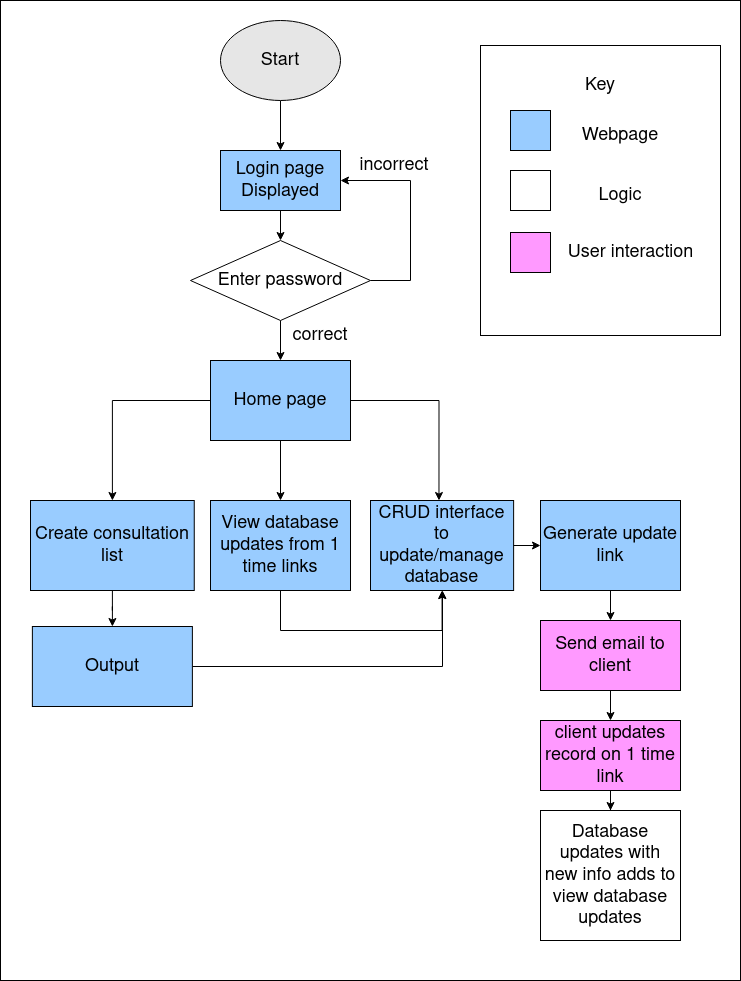

The diagram above was exported from draw.io. Its source (the exported page's mxGraphModel, read from the mxfile embedded in the PNG):
<mxGraphModel dx="2249" dy="749" grid="1" gridSize="10" guides="1" tooltips="1" connect="1" arrows="1" fold="1" page="1" pageScale="1" pageWidth="827" pageHeight="1169" math="0" shadow="0">
  <root>
    <mxCell id="0" />
    <mxCell id="1" parent="0" />
    <mxCell id="bE497TkdkG2mrn3JYzus-1" value="" style="rounded=0;whiteSpace=wrap;html=1;" vertex="1" parent="1">
      <mxGeometry x="-50" y="30" width="740" height="980" as="geometry" />
    </mxCell>
    <mxCell id="OKffm2gAdeR7MBYt5vDp-3" style="edgeStyle=orthogonalEdgeStyle;rounded=0;orthogonalLoop=1;jettySize=auto;html=1;entryX=0.5;entryY=0;entryDx=0;entryDy=0;fontSize=18;" parent="1" source="OKffm2gAdeR7MBYt5vDp-1" target="OKffm2gAdeR7MBYt5vDp-2" edge="1">
      <mxGeometry relative="1" as="geometry" />
    </mxCell>
    <mxCell id="OKffm2gAdeR7MBYt5vDp-1" value="Start" style="ellipse;whiteSpace=wrap;html=1;fontSize=18;fillColor=#E6E6E6;" parent="1" vertex="1">
      <mxGeometry x="170" y="50" width="120" height="80" as="geometry" />
    </mxCell>
    <mxCell id="OKffm2gAdeR7MBYt5vDp-5" style="edgeStyle=orthogonalEdgeStyle;rounded=0;orthogonalLoop=1;jettySize=auto;html=1;entryX=0.5;entryY=0;entryDx=0;entryDy=0;fontSize=18;" parent="1" source="OKffm2gAdeR7MBYt5vDp-2" edge="1">
      <mxGeometry relative="1" as="geometry">
        <mxPoint x="230" y="270" as="targetPoint" />
      </mxGeometry>
    </mxCell>
    <mxCell id="OKffm2gAdeR7MBYt5vDp-2" value="Login page Displayed" style="rounded=0;whiteSpace=wrap;html=1;fontSize=18;fillColor=#99CCFF;" parent="1" vertex="1">
      <mxGeometry x="170" y="180" width="120" height="60" as="geometry" />
    </mxCell>
    <mxCell id="OKffm2gAdeR7MBYt5vDp-7" style="edgeStyle=orthogonalEdgeStyle;rounded=0;orthogonalLoop=1;jettySize=auto;html=1;exitX=0.5;exitY=1;exitDx=0;exitDy=0;fontSize=18;" parent="1" edge="1">
      <mxGeometry relative="1" as="geometry">
        <mxPoint x="230" y="390" as="targetPoint" />
        <mxPoint x="230" y="350" as="sourcePoint" />
      </mxGeometry>
    </mxCell>
    <mxCell id="OKffm2gAdeR7MBYt5vDp-8" value="correct" style="text;html=1;strokeColor=none;fillColor=none;align=center;verticalAlign=middle;whiteSpace=wrap;rounded=0;fontSize=18;" parent="1" vertex="1">
      <mxGeometry x="240" y="350" width="60" height="30" as="geometry" />
    </mxCell>
    <mxCell id="OKffm2gAdeR7MBYt5vDp-23" style="edgeStyle=orthogonalEdgeStyle;rounded=0;orthogonalLoop=1;jettySize=auto;html=1;entryX=0.5;entryY=0;entryDx=0;entryDy=0;fontSize=18;" parent="1" source="OKffm2gAdeR7MBYt5vDp-10" target="OKffm2gAdeR7MBYt5vDp-22" edge="1">
      <mxGeometry relative="1" as="geometry" />
    </mxCell>
    <mxCell id="OKffm2gAdeR7MBYt5vDp-10" value="Generate update link" style="rounded=0;whiteSpace=wrap;html=1;fontSize=18;fillColor=#99CCFF;" parent="1" vertex="1">
      <mxGeometry x="490" y="530" width="140" height="90" as="geometry" />
    </mxCell>
    <mxCell id="OKffm2gAdeR7MBYt5vDp-15" style="edgeStyle=orthogonalEdgeStyle;rounded=0;orthogonalLoop=1;jettySize=auto;html=1;fontSize=18;" parent="1" source="OKffm2gAdeR7MBYt5vDp-11" target="OKffm2gAdeR7MBYt5vDp-12" edge="1">
      <mxGeometry relative="1" as="geometry" />
    </mxCell>
    <mxCell id="OKffm2gAdeR7MBYt5vDp-16" style="edgeStyle=orthogonalEdgeStyle;rounded=0;orthogonalLoop=1;jettySize=auto;html=1;entryX=0.5;entryY=0;entryDx=0;entryDy=0;fontSize=18;" parent="1" source="OKffm2gAdeR7MBYt5vDp-11" target="OKffm2gAdeR7MBYt5vDp-13" edge="1">
      <mxGeometry relative="1" as="geometry" />
    </mxCell>
    <mxCell id="OKffm2gAdeR7MBYt5vDp-17" style="edgeStyle=orthogonalEdgeStyle;rounded=0;orthogonalLoop=1;jettySize=auto;html=1;fontSize=18;" parent="1" source="OKffm2gAdeR7MBYt5vDp-11" edge="1">
      <mxGeometry relative="1" as="geometry">
        <mxPoint x="388.47058823529414" y="530" as="targetPoint" />
      </mxGeometry>
    </mxCell>
    <mxCell id="OKffm2gAdeR7MBYt5vDp-11" value="Home page" style="rounded=0;whiteSpace=wrap;html=1;fontSize=18;fillColor=#99CCFF;" parent="1" vertex="1">
      <mxGeometry x="160" y="390" width="140" height="80" as="geometry" />
    </mxCell>
    <mxCell id="OKffm2gAdeR7MBYt5vDp-33" value="" style="edgeStyle=orthogonalEdgeStyle;rounded=0;orthogonalLoop=1;jettySize=auto;html=1;fontSize=18;" parent="1" source="OKffm2gAdeR7MBYt5vDp-12" target="OKffm2gAdeR7MBYt5vDp-32" edge="1">
      <mxGeometry relative="1" as="geometry" />
    </mxCell>
    <mxCell id="OKffm2gAdeR7MBYt5vDp-12" value="Create consultation list" style="rounded=0;whiteSpace=wrap;html=1;fontSize=18;fillColor=#99CCFF;" parent="1" vertex="1">
      <mxGeometry x="-20" y="530" width="163.75" height="90" as="geometry" />
    </mxCell>
    <mxCell id="OKffm2gAdeR7MBYt5vDp-46" style="edgeStyle=orthogonalEdgeStyle;rounded=0;orthogonalLoop=1;jettySize=auto;html=1;entryX=0.5;entryY=1;entryDx=0;entryDy=0;fontSize=18;" parent="1" source="OKffm2gAdeR7MBYt5vDp-13" target="OKffm2gAdeR7MBYt5vDp-29" edge="1">
      <mxGeometry relative="1" as="geometry">
        <Array as="points">
          <mxPoint x="230" y="660" />
          <mxPoint x="392" y="660" />
        </Array>
      </mxGeometry>
    </mxCell>
    <mxCell id="OKffm2gAdeR7MBYt5vDp-13" value="View database updates from 1 time links" style="rounded=0;whiteSpace=wrap;html=1;fontSize=18;fillColor=#99CCFF;" parent="1" vertex="1">
      <mxGeometry x="160" y="530" width="140" height="90" as="geometry" />
    </mxCell>
    <mxCell id="OKffm2gAdeR7MBYt5vDp-28" style="edgeStyle=orthogonalEdgeStyle;rounded=0;orthogonalLoop=1;jettySize=auto;html=1;fontSize=18;" parent="1" target="OKffm2gAdeR7MBYt5vDp-10" edge="1">
      <mxGeometry relative="1" as="geometry">
        <mxPoint x="460" y="575" as="sourcePoint" />
      </mxGeometry>
    </mxCell>
    <mxCell id="OKffm2gAdeR7MBYt5vDp-19" style="edgeStyle=orthogonalEdgeStyle;rounded=0;orthogonalLoop=1;jettySize=auto;html=1;fontSize=18;entryX=1;entryY=0.5;entryDx=0;entryDy=0;" parent="1" source="OKffm2gAdeR7MBYt5vDp-18" target="OKffm2gAdeR7MBYt5vDp-2" edge="1">
      <mxGeometry relative="1" as="geometry">
        <mxPoint x="340" y="230" as="targetPoint" />
        <Array as="points">
          <mxPoint x="360" y="310" />
          <mxPoint x="360" y="210" />
        </Array>
      </mxGeometry>
    </mxCell>
    <mxCell id="OKffm2gAdeR7MBYt5vDp-18" value="Enter password" style="rhombus;whiteSpace=wrap;html=1;fontSize=18;fillColor=#FFFFFF;" parent="1" vertex="1">
      <mxGeometry x="140" y="270" width="180" height="80" as="geometry" />
    </mxCell>
    <mxCell id="OKffm2gAdeR7MBYt5vDp-20" value="incorrect" style="text;html=1;strokeColor=none;fillColor=none;align=center;verticalAlign=middle;whiteSpace=wrap;rounded=0;fontSize=18;" parent="1" vertex="1">
      <mxGeometry x="313.75" y="180" width="60" height="30" as="geometry" />
    </mxCell>
    <mxCell id="OKffm2gAdeR7MBYt5vDp-26" style="edgeStyle=orthogonalEdgeStyle;rounded=0;orthogonalLoop=1;jettySize=auto;html=1;entryX=0.5;entryY=0;entryDx=0;entryDy=0;fontSize=18;" parent="1" source="OKffm2gAdeR7MBYt5vDp-22" target="OKffm2gAdeR7MBYt5vDp-24" edge="1">
      <mxGeometry relative="1" as="geometry" />
    </mxCell>
    <mxCell id="OKffm2gAdeR7MBYt5vDp-22" value="Send email to client" style="rounded=0;whiteSpace=wrap;html=1;fontSize=18;fillColor=#FF99FF;" parent="1" vertex="1">
      <mxGeometry x="490" y="650" width="140" height="70" as="geometry" />
    </mxCell>
    <mxCell id="OKffm2gAdeR7MBYt5vDp-27" style="edgeStyle=orthogonalEdgeStyle;rounded=0;orthogonalLoop=1;jettySize=auto;html=1;entryX=0.5;entryY=0;entryDx=0;entryDy=0;fontSize=18;" parent="1" source="OKffm2gAdeR7MBYt5vDp-24" target="OKffm2gAdeR7MBYt5vDp-25" edge="1">
      <mxGeometry relative="1" as="geometry" />
    </mxCell>
    <mxCell id="OKffm2gAdeR7MBYt5vDp-24" value="client updates record on 1 time link" style="rounded=0;whiteSpace=wrap;html=1;fontSize=18;fillColor=#FF99FF;" parent="1" vertex="1">
      <mxGeometry x="490" y="750" width="140" height="70" as="geometry" />
    </mxCell>
    <mxCell id="OKffm2gAdeR7MBYt5vDp-25" value="Database updates with new info adds to view database updates" style="rounded=0;whiteSpace=wrap;html=1;fontSize=18;fillColor=#FFFFFF;" parent="1" vertex="1">
      <mxGeometry x="490" y="840" width="140" height="130" as="geometry" />
    </mxCell>
    <mxCell id="OKffm2gAdeR7MBYt5vDp-29" value="CRUD interface to update/manage database" style="rounded=0;whiteSpace=wrap;html=1;fontSize=18;fillColor=#99CCFF;" parent="1" vertex="1">
      <mxGeometry x="320" y="530" width="143.12" height="90" as="geometry" />
    </mxCell>
    <mxCell id="OKffm2gAdeR7MBYt5vDp-47" style="edgeStyle=orthogonalEdgeStyle;rounded=0;orthogonalLoop=1;jettySize=auto;html=1;fontSize=18;exitX=1;exitY=0.5;exitDx=0;exitDy=0;" parent="1" source="OKffm2gAdeR7MBYt5vDp-32" edge="1">
      <mxGeometry relative="1" as="geometry">
        <mxPoint x="392" y="620" as="targetPoint" />
        <mxPoint x="143.8800000000001" y="696" as="sourcePoint" />
      </mxGeometry>
    </mxCell>
    <mxCell id="OKffm2gAdeR7MBYt5vDp-32" value="Output" style="whiteSpace=wrap;html=1;rounded=0;fontSize=18;fillColor=#99CCFF;" parent="1" vertex="1">
      <mxGeometry x="-18.12" y="656" width="160" height="80" as="geometry" />
    </mxCell>
    <mxCell id="OKffm2gAdeR7MBYt5vDp-35" value="" style="rounded=0;whiteSpace=wrap;html=1;fontSize=18;fillColor=#FFFFFF;" parent="1" vertex="1">
      <mxGeometry x="430" y="75" width="240" height="290" as="geometry" />
    </mxCell>
    <mxCell id="OKffm2gAdeR7MBYt5vDp-36" value="Key" style="text;html=1;strokeColor=none;fillColor=none;align=center;verticalAlign=middle;whiteSpace=wrap;rounded=0;fontSize=18;" parent="1" vertex="1">
      <mxGeometry x="520" y="100" width="60" height="30" as="geometry" />
    </mxCell>
    <mxCell id="OKffm2gAdeR7MBYt5vDp-37" value="" style="rounded=0;whiteSpace=wrap;html=1;fontSize=18;fillColor=#99CCFF;" parent="1" vertex="1">
      <mxGeometry x="460" y="140" width="40" height="40" as="geometry" />
    </mxCell>
    <mxCell id="OKffm2gAdeR7MBYt5vDp-38" value="Webpage" style="text;html=1;strokeColor=none;fillColor=none;align=center;verticalAlign=middle;whiteSpace=wrap;rounded=0;fontSize=18;" parent="1" vertex="1">
      <mxGeometry x="540" y="150" width="60" height="30" as="geometry" />
    </mxCell>
    <mxCell id="OKffm2gAdeR7MBYt5vDp-39" value="" style="rounded=0;whiteSpace=wrap;html=1;fontSize=18;fillColor=#FFFFFF;" parent="1" vertex="1">
      <mxGeometry x="460" y="200" width="40" height="40" as="geometry" />
    </mxCell>
    <mxCell id="OKffm2gAdeR7MBYt5vDp-40" value="Logic" style="text;html=1;strokeColor=none;fillColor=none;align=center;verticalAlign=middle;whiteSpace=wrap;rounded=0;fontSize=18;" parent="1" vertex="1">
      <mxGeometry x="540" y="210" width="60" height="30" as="geometry" />
    </mxCell>
    <mxCell id="OKffm2gAdeR7MBYt5vDp-43" value="" style="rounded=0;whiteSpace=wrap;html=1;fontSize=18;fillColor=#FF99FF;" parent="1" vertex="1">
      <mxGeometry x="460" y="262" width="40" height="40" as="geometry" />
    </mxCell>
    <mxCell id="OKffm2gAdeR7MBYt5vDp-45" value="User interaction" style="text;html=1;align=center;verticalAlign=middle;resizable=0;points=[];autosize=1;strokeColor=none;fillColor=none;fontSize=18;" parent="1" vertex="1">
      <mxGeometry x="510" y="267" width="140" height="30" as="geometry" />
    </mxCell>
  </root>
</mxGraphModel>